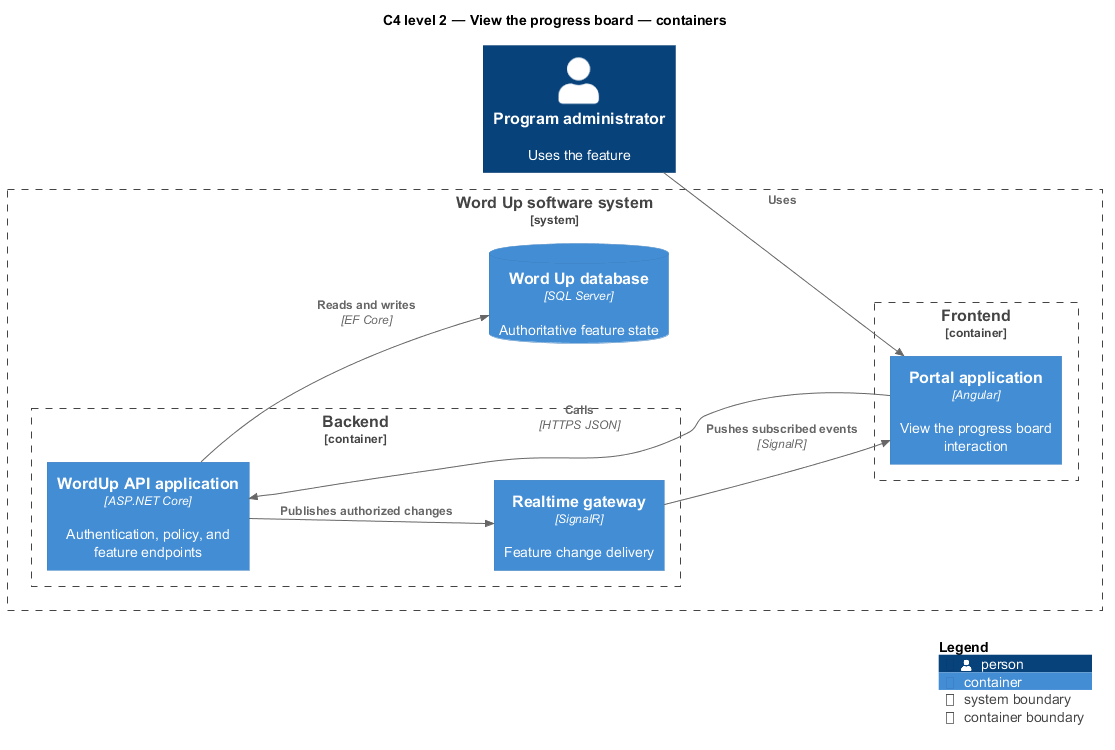

The diagram above was rendered by PlantUML. Its source (embedded in the PNG):
@startuml
!include <C4/C4_Component>
LAYOUT_LEFT_RIGHT()
title C4 level 2 — View the progress board — containers
Person(primary, "Program administrator", "Uses the feature")
System_Boundary(wordup, "Word Up software system") {
  Container_Boundary(frontend, "Frontend") {
    Container(app1, "Portal application", "Angular", "View the progress board interaction")
  }
  Container_Boundary(backend, "Backend") {
    Container(api, "WordUp API application", "ASP.NET Core", "Authentication, policy, and feature endpoints")
    Container(realtime, "Realtime gateway", "SignalR", "Feature change delivery")
  }
  ContainerDb(db, "Word Up database", "SQL Server", "Authoritative feature state")
}
Rel(primary, app1, "Uses")
Rel(app1, api, "Calls", "HTTPS JSON")
Rel(api, db, "Reads and writes", "EF Core")
Rel(api, realtime, "Publishes authorized changes")
Rel(realtime, app1, "Pushes subscribed events", "SignalR")
SHOW_LEGEND()
@enduml